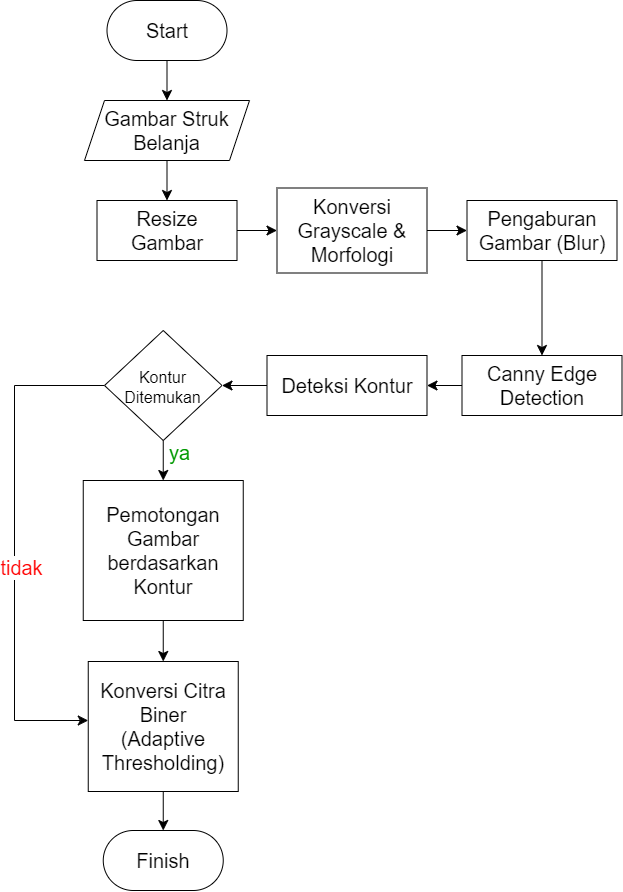

The diagram above was exported from draw.io. Its source (the exported page's mxGraphModel, read from the mxfile embedded in the PNG):
<mxGraphModel dx="1980" dy="3858" grid="1" gridSize="10" guides="1" tooltips="1" connect="1" arrows="1" fold="1" page="1" pageScale="1" pageWidth="1100" pageHeight="850" math="0" shadow="0">
  <root>
    <mxCell id="0" />
    <mxCell id="1" parent="0" />
    <mxCell id="3BkH3MWhx1AT5B6sF_VB-12" style="edgeStyle=none;curved=1;rounded=0;orthogonalLoop=1;jettySize=auto;html=1;fontSize=12;startSize=8;endSize=8;" edge="1" parent="1" source="JZ_bMrUt2ZjYPXu1si3F-1" target="JZ_bMrUt2ZjYPXu1si3F-2">
      <mxGeometry relative="1" as="geometry" />
    </mxCell>
    <mxCell id="JZ_bMrUt2ZjYPXu1si3F-1" value="Start" style="rounded=1;whiteSpace=wrap;html=1;arcSize=50;fontSize=20;" vertex="1" parent="1">
      <mxGeometry x="142.5" y="-70" width="120" height="60" as="geometry" />
    </mxCell>
    <mxCell id="3BkH3MWhx1AT5B6sF_VB-13" style="edgeStyle=none;curved=1;rounded=0;orthogonalLoop=1;jettySize=auto;html=1;fontSize=12;startSize=8;endSize=8;" edge="1" parent="1" source="JZ_bMrUt2ZjYPXu1si3F-2" target="3BkH3MWhx1AT5B6sF_VB-1">
      <mxGeometry relative="1" as="geometry" />
    </mxCell>
    <mxCell id="JZ_bMrUt2ZjYPXu1si3F-2" value="&lt;font style=&quot;font-size: 20px;&quot;&gt;Gambar Struk Belanja&lt;/font&gt;" style="shape=parallelogram;perimeter=parallelogramPerimeter;whiteSpace=wrap;html=1;fixedSize=1;fontSize=20;" vertex="1" parent="1">
      <mxGeometry x="120" y="30" width="165" height="60" as="geometry" />
    </mxCell>
    <mxCell id="3BkH3MWhx1AT5B6sF_VB-14" style="edgeStyle=none;curved=1;rounded=0;orthogonalLoop=1;jettySize=auto;html=1;fontSize=12;startSize=8;endSize=8;" edge="1" parent="1" source="3BkH3MWhx1AT5B6sF_VB-1" target="3BkH3MWhx1AT5B6sF_VB-2">
      <mxGeometry relative="1" as="geometry" />
    </mxCell>
    <mxCell id="3BkH3MWhx1AT5B6sF_VB-1" value="Resize Gambar" style="rounded=0;whiteSpace=wrap;html=1;fontSize=20;" vertex="1" parent="1">
      <mxGeometry x="132.5" y="130" width="140" height="60" as="geometry" />
    </mxCell>
    <mxCell id="3BkH3MWhx1AT5B6sF_VB-15" style="edgeStyle=none;curved=1;rounded=0;orthogonalLoop=1;jettySize=auto;html=1;fontSize=12;startSize=8;endSize=8;" edge="1" parent="1" source="3BkH3MWhx1AT5B6sF_VB-2" target="3BkH3MWhx1AT5B6sF_VB-3">
      <mxGeometry relative="1" as="geometry" />
    </mxCell>
    <mxCell id="3BkH3MWhx1AT5B6sF_VB-2" value="Konversi Grayscale &amp;amp; Morfologi" style="rounded=0;whiteSpace=wrap;html=1;fontSize=20;" vertex="1" parent="1">
      <mxGeometry x="312.5" y="117.5" width="150" height="85" as="geometry" />
    </mxCell>
    <mxCell id="3BkH3MWhx1AT5B6sF_VB-26" style="edgeStyle=none;curved=1;rounded=0;orthogonalLoop=1;jettySize=auto;html=1;fontSize=12;startSize=8;endSize=8;" edge="1" parent="1" source="3BkH3MWhx1AT5B6sF_VB-3" target="3BkH3MWhx1AT5B6sF_VB-25">
      <mxGeometry relative="1" as="geometry" />
    </mxCell>
    <mxCell id="3BkH3MWhx1AT5B6sF_VB-3" value="Pengaburan&lt;div&gt;Gambar (Blur)&lt;/div&gt;" style="rounded=0;whiteSpace=wrap;html=1;fontSize=20;" vertex="1" parent="1">
      <mxGeometry x="502.5" y="130" width="150" height="60" as="geometry" />
    </mxCell>
    <mxCell id="3BkH3MWhx1AT5B6sF_VB-19" style="edgeStyle=none;curved=1;rounded=0;orthogonalLoop=1;jettySize=auto;html=1;fontSize=12;startSize=8;endSize=8;" edge="1" parent="1" source="3BkH3MWhx1AT5B6sF_VB-4" target="3BkH3MWhx1AT5B6sF_VB-5">
      <mxGeometry relative="1" as="geometry">
        <mxPoint x="202.5" y="460" as="targetPoint" />
      </mxGeometry>
    </mxCell>
    <mxCell id="3BkH3MWhx1AT5B6sF_VB-4" value="Pemotongan Gambar berdasarkan Kontur" style="rounded=0;whiteSpace=wrap;html=1;fontSize=20;" vertex="1" parent="1">
      <mxGeometry x="118.75" y="410" width="160" height="140" as="geometry" />
    </mxCell>
    <mxCell id="3BkH3MWhx1AT5B6sF_VB-21" style="edgeStyle=none;curved=1;rounded=0;orthogonalLoop=1;jettySize=auto;html=1;fontSize=12;startSize=8;endSize=8;" edge="1" parent="1" source="3BkH3MWhx1AT5B6sF_VB-5" target="3BkH3MWhx1AT5B6sF_VB-9">
      <mxGeometry relative="1" as="geometry" />
    </mxCell>
    <mxCell id="3BkH3MWhx1AT5B6sF_VB-5" value="Konversi Citra Biner&lt;div style=&quot;font-size: 20px;&quot;&gt;(Adaptive Thresholding)&lt;/div&gt;" style="rounded=0;whiteSpace=wrap;html=1;fontSize=20;" vertex="1" parent="1">
      <mxGeometry x="123.75" y="591" width="150" height="130" as="geometry" />
    </mxCell>
    <mxCell id="3BkH3MWhx1AT5B6sF_VB-17" style="edgeStyle=none;curved=1;rounded=0;orthogonalLoop=1;jettySize=auto;html=1;fontSize=12;startSize=8;endSize=8;" edge="1" parent="1" source="3BkH3MWhx1AT5B6sF_VB-7" target="3BkH3MWhx1AT5B6sF_VB-8">
      <mxGeometry relative="1" as="geometry" />
    </mxCell>
    <mxCell id="3BkH3MWhx1AT5B6sF_VB-7" value="Deteksi Kontur" style="rounded=0;whiteSpace=wrap;html=1;fontSize=20;" vertex="1" parent="1">
      <mxGeometry x="302.5" y="285" width="160" height="60" as="geometry" />
    </mxCell>
    <mxCell id="3BkH3MWhx1AT5B6sF_VB-18" value="" style="edgeStyle=none;curved=1;rounded=0;orthogonalLoop=1;jettySize=auto;html=1;fontSize=12;startSize=8;endSize=8;" edge="1" parent="1" source="3BkH3MWhx1AT5B6sF_VB-8" target="3BkH3MWhx1AT5B6sF_VB-4">
      <mxGeometry relative="1" as="geometry">
        <mxPoint x="168.75" y="390" as="sourcePoint" />
        <mxPoint x="122.5" y="390" as="targetPoint" />
      </mxGeometry>
    </mxCell>
    <mxCell id="3BkH3MWhx1AT5B6sF_VB-23" value="ya" style="edgeLabel;html=1;align=center;verticalAlign=middle;resizable=0;points=[];fontSize=20;fontColor=#009900;" vertex="1" connectable="0" parent="3BkH3MWhx1AT5B6sF_VB-18">
      <mxGeometry x="0.0957" relative="1" as="geometry">
        <mxPoint x="15" y="-12" as="offset" />
      </mxGeometry>
    </mxCell>
    <mxCell id="3BkH3MWhx1AT5B6sF_VB-22" style="edgeStyle=orthogonalEdgeStyle;rounded=0;orthogonalLoop=1;jettySize=auto;html=1;fontSize=12;startSize=8;endSize=8;" edge="1" parent="1" source="3BkH3MWhx1AT5B6sF_VB-8" target="3BkH3MWhx1AT5B6sF_VB-5">
      <mxGeometry relative="1" as="geometry">
        <mxPoint x="952.5263157894738" y="449.9953639417695" as="sourcePoint" />
        <mxPoint x="830" y="850.0726315789475" as="targetPoint" />
        <Array as="points">
          <mxPoint x="50" y="315" />
          <mxPoint x="50" y="650" />
        </Array>
      </mxGeometry>
    </mxCell>
    <mxCell id="3BkH3MWhx1AT5B6sF_VB-24" value="tidak" style="edgeLabel;html=1;align=center;verticalAlign=middle;resizable=0;points=[];fontSize=20;fontColor=#FF0000;" vertex="1" connectable="0" parent="3BkH3MWhx1AT5B6sF_VB-22">
      <mxGeometry x="-0.686" y="-1" relative="1" as="geometry">
        <mxPoint x="-7" y="182" as="offset" />
      </mxGeometry>
    </mxCell>
    <mxCell id="3BkH3MWhx1AT5B6sF_VB-8" value="&lt;font style=&quot;font-size: 16px;&quot;&gt;Kontur&lt;/font&gt;&lt;div style=&quot;font-size: 16px;&quot;&gt;&lt;font style=&quot;font-size: 16px;&quot;&gt;Ditemukan&lt;/font&gt;&lt;/div&gt;" style="rhombus;whiteSpace=wrap;html=1;fontSize=20;" vertex="1" parent="1">
      <mxGeometry x="140" y="260" width="117.5" height="110" as="geometry" />
    </mxCell>
    <mxCell id="3BkH3MWhx1AT5B6sF_VB-9" value="Finish" style="rounded=1;whiteSpace=wrap;html=1;arcSize=50;fontSize=20;" vertex="1" parent="1">
      <mxGeometry x="138.75" y="760" width="120" height="60" as="geometry" />
    </mxCell>
    <mxCell id="3BkH3MWhx1AT5B6sF_VB-27" style="edgeStyle=none;curved=1;rounded=0;orthogonalLoop=1;jettySize=auto;html=1;fontSize=12;startSize=8;endSize=8;" edge="1" parent="1" source="3BkH3MWhx1AT5B6sF_VB-25" target="3BkH3MWhx1AT5B6sF_VB-7">
      <mxGeometry relative="1" as="geometry" />
    </mxCell>
    <mxCell id="3BkH3MWhx1AT5B6sF_VB-25" value="Canny Edge Detection" style="rounded=0;whiteSpace=wrap;html=1;fontSize=20;" vertex="1" parent="1">
      <mxGeometry x="497.5" y="285" width="160" height="60" as="geometry" />
    </mxCell>
  </root>
</mxGraphModel>